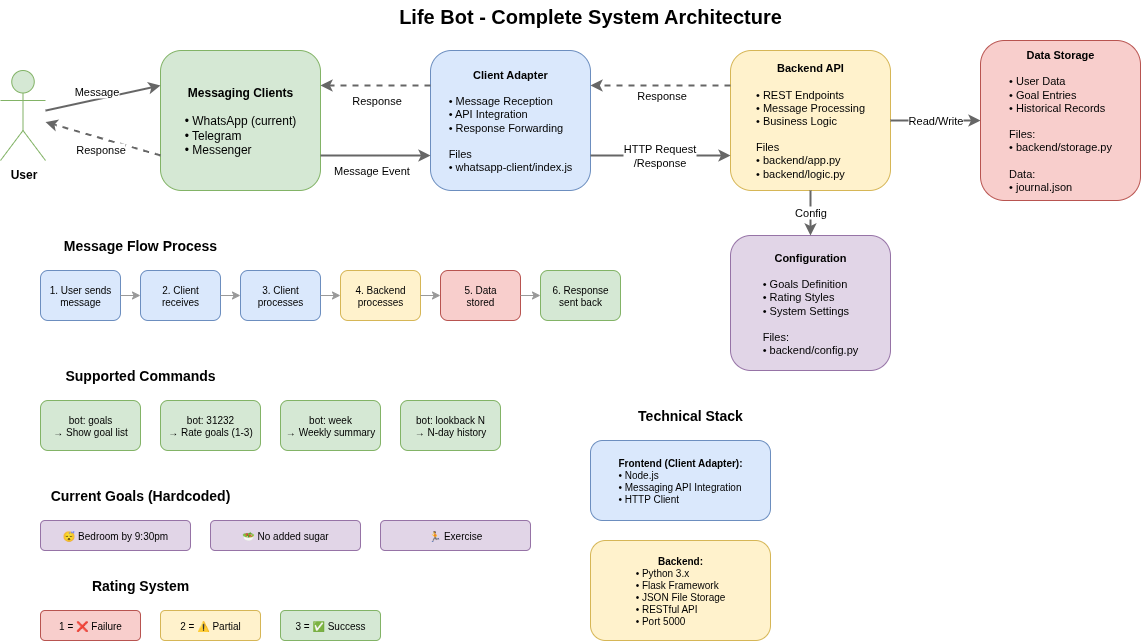

The diagram above was exported from draw.io. Its source (the exported page's mxGraphModel, read from the mxfile embedded in the PNG):
<mxGraphModel dx="624" dy="1046" grid="1" gridSize="10" guides="1" tooltips="1" connect="1" arrows="1" fold="1" page="1" pageScale="1" pageWidth="850" pageHeight="1100" math="0" shadow="0">
  <root>
    <mxCell id="0" />
    <mxCell id="1" parent="0" />
    <mxCell id="UiOQJrNsgmQZ1ob8Rjlk-1" value="Life Bot - Complete System Architecture" style="text;html=1;strokeColor=none;fillColor=none;align=center;verticalAlign=middle;whiteSpace=wrap;rounded=0;fontSize=20;fontStyle=1;" vertex="1" parent="1">
      <mxGeometry x="400" y="20" width="400" height="30" as="geometry" />
    </mxCell>
    <mxCell id="UiOQJrNsgmQZ1ob8Rjlk-2" value="User" style="shape=umlActor;verticalLabelPosition=bottom;verticalAlign=top;html=1;outlineConnect=0;fillColor=#d5e8d4;strokeColor=#82b366;fontSize=12;fontStyle=1;" vertex="1" parent="1">
      <mxGeometry x="10" y="90" width="45" height="90" as="geometry" />
    </mxCell>
    <mxCell id="UiOQJrNsgmQZ1ob8Rjlk-3" value="Messaging Clients&lt;div&gt;&lt;br&gt;&lt;div&gt;&lt;div style=&quot;text-align: left;&quot;&gt;&lt;span style=&quot;background-color: transparent; color: light-dark(rgb(0, 0, 0), rgb(255, 255, 255)); font-weight: normal;&quot;&gt;• WhatsApp (current)&lt;/span&gt;&lt;/div&gt;&lt;div style=&quot;text-align: left;&quot;&gt;&lt;span style=&quot;background-color: transparent; color: light-dark(rgb(0, 0, 0), rgb(255, 255, 255)); font-weight: normal;&quot;&gt;• Telegram&lt;/span&gt;&lt;/div&gt;&lt;div style=&quot;text-align: left;&quot;&gt;&lt;span style=&quot;background-color: transparent; color: light-dark(rgb(0, 0, 0), rgb(255, 255, 255)); font-weight: normal;&quot;&gt;• Messenger&lt;/span&gt;&lt;/div&gt;&lt;/div&gt;&lt;/div&gt;" style="rounded=1;whiteSpace=wrap;html=1;fillColor=#d5e8d4;strokeColor=#82b366;fontSize=12;fontStyle=1;" vertex="1" parent="1">
      <mxGeometry x="170" y="70" width="160" height="140" as="geometry" />
    </mxCell>
    <mxCell id="UiOQJrNsgmQZ1ob8Rjlk-4" value="Client Adapter&lt;br&gt;&lt;br&gt;&lt;div style=&quot;text-align: left;&quot;&gt;&lt;span style=&quot;background-color: transparent; color: light-dark(rgb(0, 0, 0), rgb(255, 255, 255)); font-weight: normal;&quot;&gt;• Message Reception&lt;/span&gt;&lt;/div&gt;&lt;div style=&quot;text-align: left;&quot;&gt;&lt;span style=&quot;background-color: transparent; color: light-dark(rgb(0, 0, 0), rgb(255, 255, 255)); font-weight: normal;&quot;&gt;• API Integration&lt;/span&gt;&lt;/div&gt;&lt;div style=&quot;text-align: left;&quot;&gt;&lt;span style=&quot;background-color: transparent; color: light-dark(rgb(0, 0, 0), rgb(255, 255, 255)); font-weight: normal;&quot;&gt;• Response Forwarding&lt;/span&gt;&lt;/div&gt;&lt;span style=&quot;font-weight: normal;&quot;&gt;&lt;br&gt;&lt;/span&gt;&lt;div style=&quot;text-align: left;&quot;&gt;&lt;span style=&quot;background-color: transparent; color: light-dark(rgb(0, 0, 0), rgb(255, 255, 255)); font-weight: normal;&quot;&gt;Files&lt;/span&gt;&lt;/div&gt;&lt;div&gt;&lt;div style=&quot;text-align: left;&quot;&gt;&lt;span style=&quot;background-color: transparent; color: light-dark(rgb(0, 0, 0), rgb(255, 255, 255)); font-weight: normal;&quot;&gt;• whatsapp-client/index.js&lt;/span&gt;&lt;/div&gt;&lt;/div&gt;" style="rounded=1;whiteSpace=wrap;html=1;fillColor=#dae8fc;strokeColor=#6c8ebf;fontSize=11;fontStyle=1;" vertex="1" parent="1">
      <mxGeometry x="440" y="70" width="160" height="140" as="geometry" />
    </mxCell>
    <mxCell id="UiOQJrNsgmQZ1ob8Rjlk-5" value="Backend API&lt;br&gt;&lt;br&gt;&lt;div style=&quot;text-align: left;&quot;&gt;&lt;span style=&quot;background-color: transparent; color: light-dark(rgb(0, 0, 0), rgb(255, 255, 255)); font-weight: normal;&quot;&gt;• REST Endpoints&lt;/span&gt;&lt;/div&gt;&lt;div style=&quot;text-align: left;&quot;&gt;&lt;span style=&quot;background-color: transparent; color: light-dark(rgb(0, 0, 0), rgb(255, 255, 255)); font-weight: normal;&quot;&gt;• Message Processing&lt;/span&gt;&lt;/div&gt;&lt;div style=&quot;text-align: left;&quot;&gt;&lt;span style=&quot;background-color: transparent; color: light-dark(rgb(0, 0, 0), rgb(255, 255, 255)); font-weight: normal;&quot;&gt;• Business Logic&lt;/span&gt;&lt;/div&gt;&lt;div&gt;&lt;span style=&quot;background-color: transparent; color: light-dark(rgb(0, 0, 0), rgb(255, 255, 255)); font-weight: normal;&quot;&gt;&lt;br&gt;&lt;/span&gt;&lt;/div&gt;&lt;div style=&quot;text-align: left;&quot;&gt;&lt;span style=&quot;background-color: transparent; color: light-dark(rgb(0, 0, 0), rgb(255, 255, 255)); font-weight: normal;&quot;&gt;Files&lt;/span&gt;&lt;/div&gt;&lt;div style=&quot;text-align: left;&quot;&gt;&lt;span style=&quot;background-color: transparent; color: light-dark(rgb(0, 0, 0), rgb(255, 255, 255)); font-weight: normal;&quot;&gt;• backend/app.py&lt;/span&gt;&lt;/div&gt;&lt;div style=&quot;text-align: left;&quot;&gt;&lt;span style=&quot;background-color: transparent; color: light-dark(rgb(0, 0, 0), rgb(255, 255, 255)); font-weight: normal;&quot;&gt;• backend/logic.py&lt;/span&gt;&lt;/div&gt;" style="rounded=1;whiteSpace=wrap;html=1;fillColor=#fff2cc;strokeColor=#d6b656;fontSize=11;fontStyle=1;" vertex="1" parent="1">
      <mxGeometry x="740" y="70" width="160" height="140" as="geometry" />
    </mxCell>
    <mxCell id="UiOQJrNsgmQZ1ob8Rjlk-6" value="Data Storage&lt;br&gt;&lt;br&gt;&lt;div style=&quot;text-align: left;&quot;&gt;&lt;span style=&quot;background-color: transparent; color: light-dark(rgb(0, 0, 0), rgb(255, 255, 255)); font-weight: normal;&quot;&gt;• User Data&lt;/span&gt;&lt;/div&gt;&lt;div style=&quot;text-align: left;&quot;&gt;&lt;span style=&quot;background-color: transparent; color: light-dark(rgb(0, 0, 0), rgb(255, 255, 255)); font-weight: normal;&quot;&gt;• Goal Entries&lt;/span&gt;&lt;/div&gt;&lt;div style=&quot;text-align: left;&quot;&gt;&lt;span style=&quot;background-color: transparent; color: light-dark(rgb(0, 0, 0), rgb(255, 255, 255)); font-weight: normal;&quot;&gt;• Historical Records&lt;/span&gt;&lt;/div&gt;&lt;div style=&quot;text-align: left;&quot;&gt;&lt;span style=&quot;font-weight: normal;&quot;&gt;&lt;br&gt;&lt;/span&gt;&lt;/div&gt;&lt;div style=&quot;text-align: left;&quot;&gt;&lt;span style=&quot;background-color: transparent; color: light-dark(rgb(0, 0, 0), rgb(255, 255, 255)); font-weight: normal;&quot;&gt;Files:&lt;/span&gt;&lt;/div&gt;&lt;div style=&quot;text-align: left;&quot;&gt;&lt;span style=&quot;background-color: transparent; color: light-dark(rgb(0, 0, 0), rgb(255, 255, 255)); font-weight: normal;&quot;&gt;• backend/storage.py&lt;/span&gt;&lt;/div&gt;&lt;div style=&quot;text-align: left;&quot;&gt;&lt;span style=&quot;background-color: transparent; color: light-dark(rgb(0, 0, 0), rgb(255, 255, 255)); font-weight: normal;&quot;&gt;&lt;br&gt;&lt;/span&gt;&lt;/div&gt;&lt;div style=&quot;text-align: left;&quot;&gt;&lt;span style=&quot;background-color: transparent; color: light-dark(rgb(0, 0, 0), rgb(255, 255, 255)); font-weight: normal;&quot;&gt;Data:&lt;/span&gt;&lt;/div&gt;&lt;div style=&quot;text-align: left;&quot;&gt;&lt;span style=&quot;background-color: transparent; color: light-dark(rgb(0, 0, 0), rgb(255, 255, 255)); font-weight: normal;&quot;&gt;• journal.json&lt;/span&gt;&lt;/div&gt;" style="rounded=1;whiteSpace=wrap;html=1;fillColor=#f8cecc;strokeColor=#b85450;fontSize=11;fontStyle=1;" vertex="1" parent="1">
      <mxGeometry x="990" y="60" width="160" height="160" as="geometry" />
    </mxCell>
    <mxCell id="UiOQJrNsgmQZ1ob8Rjlk-7" value="Configuration&lt;br&gt;&lt;br&gt;&lt;div style=&quot;text-align: left;&quot;&gt;&lt;span style=&quot;background-color: transparent; color: light-dark(rgb(0, 0, 0), rgb(255, 255, 255)); font-weight: normal;&quot;&gt;• Goals Definition&lt;/span&gt;&lt;/div&gt;&lt;div style=&quot;text-align: left;&quot;&gt;&lt;span style=&quot;background-color: transparent; color: light-dark(rgb(0, 0, 0), rgb(255, 255, 255)); font-weight: normal;&quot;&gt;• Rating Styles&lt;/span&gt;&lt;/div&gt;&lt;div style=&quot;text-align: left;&quot;&gt;&lt;span style=&quot;background-color: transparent; color: light-dark(rgb(0, 0, 0), rgb(255, 255, 255)); font-weight: normal;&quot;&gt;• System Settings&lt;/span&gt;&lt;/div&gt;&lt;div style=&quot;text-align: left;&quot;&gt;&lt;span style=&quot;font-weight: normal;&quot;&gt;&lt;br&gt;&lt;/span&gt;&lt;/div&gt;&lt;div style=&quot;text-align: left;&quot;&gt;&lt;span style=&quot;background-color: transparent; color: light-dark(rgb(0, 0, 0), rgb(255, 255, 255)); font-weight: normal;&quot;&gt;Files:&lt;/span&gt;&lt;/div&gt;&lt;div style=&quot;text-align: left;&quot;&gt;&lt;span style=&quot;background-color: transparent; color: light-dark(rgb(0, 0, 0), rgb(255, 255, 255)); font-weight: normal;&quot;&gt;• backend/config.py&lt;/span&gt;&lt;/div&gt;" style="rounded=1;whiteSpace=wrap;html=1;fillColor=#e1d5e7;strokeColor=#9673a6;fontSize=11;fontStyle=1;" vertex="1" parent="1">
      <mxGeometry x="740" y="255" width="160" height="135" as="geometry" />
    </mxCell>
    <mxCell id="UiOQJrNsgmQZ1ob8Rjlk-8" value="Message Flow Process" style="text;html=1;strokeColor=none;fillColor=none;align=center;verticalAlign=middle;whiteSpace=wrap;rounded=0;fontSize=14;fontStyle=1;" vertex="1" parent="1">
      <mxGeometry x="50" y="250" width="200" height="30" as="geometry" />
    </mxCell>
    <mxCell id="UiOQJrNsgmQZ1ob8Rjlk-9" value="1. User sends&#10;   message" style="rounded=1;whiteSpace=wrap;html=1;fillColor=#dae8fc;strokeColor=#6c8ebf;fontSize=10;" vertex="1" parent="1">
      <mxGeometry x="50" y="290" width="80" height="50" as="geometry" />
    </mxCell>
    <mxCell id="UiOQJrNsgmQZ1ob8Rjlk-10" value="2. Client&#10;   receives" style="rounded=1;whiteSpace=wrap;html=1;fillColor=#dae8fc;strokeColor=#6c8ebf;fontSize=10;" vertex="1" parent="1">
      <mxGeometry x="150" y="290" width="80" height="50" as="geometry" />
    </mxCell>
    <mxCell id="UiOQJrNsgmQZ1ob8Rjlk-11" value="3. Client&#10;   processes" style="rounded=1;whiteSpace=wrap;html=1;fillColor=#dae8fc;strokeColor=#6c8ebf;fontSize=10;" vertex="1" parent="1">
      <mxGeometry x="250" y="290" width="80" height="50" as="geometry" />
    </mxCell>
    <mxCell id="UiOQJrNsgmQZ1ob8Rjlk-12" value="4. Backend&#10;   processes" style="rounded=1;whiteSpace=wrap;html=1;fillColor=#fff2cc;strokeColor=#d6b656;fontSize=10;" vertex="1" parent="1">
      <mxGeometry x="350" y="290" width="80" height="50" as="geometry" />
    </mxCell>
    <mxCell id="UiOQJrNsgmQZ1ob8Rjlk-13" value="5. Data&#10;   stored" style="rounded=1;whiteSpace=wrap;html=1;fillColor=#f8cecc;strokeColor=#b85450;fontSize=10;" vertex="1" parent="1">
      <mxGeometry x="450" y="290" width="80" height="50" as="geometry" />
    </mxCell>
    <mxCell id="UiOQJrNsgmQZ1ob8Rjlk-14" value="6. Response&#10;   sent back" style="rounded=1;whiteSpace=wrap;html=1;fillColor=#d5e8d4;strokeColor=#82b366;fontSize=10;" vertex="1" parent="1">
      <mxGeometry x="550" y="290" width="80" height="50" as="geometry" />
    </mxCell>
    <mxCell id="UiOQJrNsgmQZ1ob8Rjlk-15" value="Supported Commands" style="text;html=1;strokeColor=none;fillColor=none;align=center;verticalAlign=middle;whiteSpace=wrap;rounded=0;fontSize=14;fontStyle=1;" vertex="1" parent="1">
      <mxGeometry x="50" y="380" width="200" height="30" as="geometry" />
    </mxCell>
    <mxCell id="UiOQJrNsgmQZ1ob8Rjlk-16" value="bot: goals&#10;→ Show goal list" style="rounded=1;whiteSpace=wrap;html=1;fillColor=#d5e8d4;strokeColor=#82b366;fontSize=10;" vertex="1" parent="1">
      <mxGeometry x="50" y="420" width="100" height="50" as="geometry" />
    </mxCell>
    <mxCell id="UiOQJrNsgmQZ1ob8Rjlk-17" value="bot: 31232&#10;→ Rate goals (1-3)" style="rounded=1;whiteSpace=wrap;html=1;fillColor=#d5e8d4;strokeColor=#82b366;fontSize=10;" vertex="1" parent="1">
      <mxGeometry x="170" y="420" width="100" height="50" as="geometry" />
    </mxCell>
    <mxCell id="UiOQJrNsgmQZ1ob8Rjlk-18" value="bot: week&#10;→ Weekly summary" style="rounded=1;whiteSpace=wrap;html=1;fillColor=#d5e8d4;strokeColor=#82b366;fontSize=10;" vertex="1" parent="1">
      <mxGeometry x="290" y="420" width="100" height="50" as="geometry" />
    </mxCell>
    <mxCell id="UiOQJrNsgmQZ1ob8Rjlk-19" value="bot: lookback N&#10;→ N-day history" style="rounded=1;whiteSpace=wrap;html=1;fillColor=#d5e8d4;strokeColor=#82b366;fontSize=10;" vertex="1" parent="1">
      <mxGeometry x="410" y="420" width="100" height="50" as="geometry" />
    </mxCell>
    <mxCell id="UiOQJrNsgmQZ1ob8Rjlk-20" value="Current Goals (Hardcoded)" style="text;html=1;strokeColor=none;fillColor=none;align=center;verticalAlign=middle;whiteSpace=wrap;rounded=0;fontSize=14;fontStyle=1;" vertex="1" parent="1">
      <mxGeometry x="50" y="500" width="200" height="30" as="geometry" />
    </mxCell>
    <mxCell id="UiOQJrNsgmQZ1ob8Rjlk-21" value="😴 Bedroom by 9:30pm" style="rounded=1;whiteSpace=wrap;html=1;fillColor=#e1d5e7;strokeColor=#9673a6;fontSize=10;" vertex="1" parent="1">
      <mxGeometry x="50" y="540" width="150" height="30" as="geometry" />
    </mxCell>
    <mxCell id="UiOQJrNsgmQZ1ob8Rjlk-22" value="🥗 No added sugar" style="rounded=1;whiteSpace=wrap;html=1;fillColor=#e1d5e7;strokeColor=#9673a6;fontSize=10;" vertex="1" parent="1">
      <mxGeometry x="220" y="540" width="150" height="30" as="geometry" />
    </mxCell>
    <mxCell id="UiOQJrNsgmQZ1ob8Rjlk-23" value="🏃 Exercise" style="rounded=1;whiteSpace=wrap;html=1;fillColor=#e1d5e7;strokeColor=#9673a6;fontSize=10;" vertex="1" parent="1">
      <mxGeometry x="390" y="540" width="150" height="30" as="geometry" />
    </mxCell>
    <mxCell id="UiOQJrNsgmQZ1ob8Rjlk-24" value="Rating System" style="text;html=1;strokeColor=none;fillColor=none;align=center;verticalAlign=middle;whiteSpace=wrap;rounded=0;fontSize=14;fontStyle=1;" vertex="1" parent="1">
      <mxGeometry x="50" y="590" width="200" height="30" as="geometry" />
    </mxCell>
    <mxCell id="UiOQJrNsgmQZ1ob8Rjlk-25" value="1 = ❌ Failure" style="rounded=1;whiteSpace=wrap;html=1;fillColor=#f8cecc;strokeColor=#b85450;fontSize=10;" vertex="1" parent="1">
      <mxGeometry x="50" y="630" width="100" height="30" as="geometry" />
    </mxCell>
    <mxCell id="UiOQJrNsgmQZ1ob8Rjlk-26" value="2 = ⚠ Partial" style="rounded=1;whiteSpace=wrap;html=1;fillColor=#fff2cc;strokeColor=#d6b656;fontSize=10;" vertex="1" parent="1">
      <mxGeometry x="170" y="630" width="100" height="30" as="geometry" />
    </mxCell>
    <mxCell id="UiOQJrNsgmQZ1ob8Rjlk-27" value="3 = ✅ Success" style="rounded=1;whiteSpace=wrap;html=1;fillColor=#d5e8d4;strokeColor=#82b366;fontSize=10;" vertex="1" parent="1">
      <mxGeometry x="290" y="630" width="100" height="30" as="geometry" />
    </mxCell>
    <mxCell id="UiOQJrNsgmQZ1ob8Rjlk-28" value="Technical Stack" style="text;html=1;strokeColor=none;fillColor=none;align=center;verticalAlign=middle;whiteSpace=wrap;rounded=0;fontSize=14;fontStyle=1;" vertex="1" parent="1">
      <mxGeometry x="600" y="420" width="200" height="30" as="geometry" />
    </mxCell>
    <mxCell id="UiOQJrNsgmQZ1ob8Rjlk-29" value="Frontend (Client Adapter):&lt;br&gt;&lt;div style=&quot;text-align: left;&quot;&gt;&lt;span style=&quot;background-color: transparent; color: light-dark(rgb(0, 0, 0), rgb(255, 255, 255)); font-weight: normal;&quot;&gt;• Node.js&lt;/span&gt;&lt;/div&gt;&lt;div style=&quot;text-align: left;&quot;&gt;&lt;span style=&quot;background-color: transparent; color: light-dark(rgb(0, 0, 0), rgb(255, 255, 255)); font-weight: normal;&quot;&gt;• Messaging API Integration&lt;/span&gt;&lt;/div&gt;&lt;div style=&quot;text-align: left;&quot;&gt;&lt;span style=&quot;background-color: transparent; color: light-dark(rgb(0, 0, 0), rgb(255, 255, 255)); font-weight: normal;&quot;&gt;• HTTP Client&lt;/span&gt;&lt;/div&gt;" style="rounded=1;whiteSpace=wrap;html=1;fillColor=#dae8fc;strokeColor=#6c8ebf;fontSize=10;fontStyle=1;" vertex="1" parent="1">
      <mxGeometry x="600" y="460" width="180" height="80" as="geometry" />
    </mxCell>
    <mxCell id="UiOQJrNsgmQZ1ob8Rjlk-30" value="Backend:&lt;br&gt;&lt;div style=&quot;text-align: left;&quot;&gt;&lt;span style=&quot;background-color: transparent; color: light-dark(rgb(0, 0, 0), rgb(255, 255, 255)); font-weight: normal;&quot;&gt;• Python 3.x&lt;/span&gt;&lt;/div&gt;&lt;div style=&quot;text-align: left;&quot;&gt;&lt;span style=&quot;background-color: transparent; color: light-dark(rgb(0, 0, 0), rgb(255, 255, 255)); font-weight: normal;&quot;&gt;• Flask Framework&lt;/span&gt;&lt;/div&gt;&lt;div style=&quot;text-align: left;&quot;&gt;&lt;span style=&quot;background-color: transparent; color: light-dark(rgb(0, 0, 0), rgb(255, 255, 255)); font-weight: normal;&quot;&gt;• JSON File Storage&lt;/span&gt;&lt;/div&gt;&lt;div style=&quot;text-align: left;&quot;&gt;&lt;span style=&quot;background-color: transparent; color: light-dark(rgb(0, 0, 0), rgb(255, 255, 255)); font-weight: normal;&quot;&gt;• RESTful API&lt;/span&gt;&lt;/div&gt;&lt;div style=&quot;text-align: left;&quot;&gt;&lt;span style=&quot;background-color: transparent; color: light-dark(rgb(0, 0, 0), rgb(255, 255, 255)); font-weight: normal;&quot;&gt;• Port 5000&lt;/span&gt;&lt;/div&gt;" style="rounded=1;whiteSpace=wrap;html=1;fillColor=#fff2cc;strokeColor=#d6b656;fontSize=10;fontStyle=1;" vertex="1" parent="1">
      <mxGeometry x="600" y="560" width="180" height="100" as="geometry" />
    </mxCell>
    <mxCell id="UiOQJrNsgmQZ1ob8Rjlk-31" value="Message" style="endArrow=classic;html=1;rounded=0;strokeWidth=2;strokeColor=#666666;labelBackgroundColor=#ffffff;entryX=0;entryY=0.25;entryDx=0;entryDy=0;" edge="1" parent="1" source="UiOQJrNsgmQZ1ob8Rjlk-2" target="UiOQJrNsgmQZ1ob8Rjlk-3">
      <mxGeometry x="-0.0845" y="8" width="50" height="50" relative="1" as="geometry">
        <mxPoint x="60" y="130" as="sourcePoint" />
        <mxPoint x="160" y="140" as="targetPoint" />
        <Array as="points" />
        <mxPoint as="offset" />
      </mxGeometry>
    </mxCell>
    <mxCell id="UiOQJrNsgmQZ1ob8Rjlk-32" value="Message Event" style="endArrow=classic;html=1;rounded=0;strokeWidth=2;strokeColor=#666666;labelBackgroundColor=#ffffff;entryX=0;entryY=0.75;entryDx=0;entryDy=0;exitX=1;exitY=0.75;exitDx=0;exitDy=0;" edge="1" parent="1" source="UiOQJrNsgmQZ1ob8Rjlk-3" target="UiOQJrNsgmQZ1ob8Rjlk-4">
      <mxGeometry x="-0.0909" y="-15" width="50" height="50" relative="1" as="geometry">
        <mxPoint x="350" y="180" as="sourcePoint" />
        <mxPoint x="380" y="130" as="targetPoint" />
        <Array as="points" />
        <mxPoint as="offset" />
      </mxGeometry>
    </mxCell>
    <mxCell id="UiOQJrNsgmQZ1ob8Rjlk-33" value="HTTP Request&lt;div&gt;/Response&lt;/div&gt;" style="endArrow=classic;html=1;rounded=0;strokeWidth=2;strokeColor=#666666;labelBackgroundColor=#ffffff;exitX=1;exitY=0.75;exitDx=0;exitDy=0;entryX=0;entryY=0.75;entryDx=0;entryDy=0;" edge="1" parent="1" source="UiOQJrNsgmQZ1ob8Rjlk-4" target="UiOQJrNsgmQZ1ob8Rjlk-5">
      <mxGeometry width="50" height="50" relative="1" as="geometry">
        <mxPoint x="580" y="130" as="sourcePoint" />
        <mxPoint x="620" y="130" as="targetPoint" />
        <mxPoint as="offset" />
      </mxGeometry>
    </mxCell>
    <mxCell id="UiOQJrNsgmQZ1ob8Rjlk-34" value="Read/Write" style="endArrow=classic;html=1;rounded=0;strokeWidth=2;strokeColor=#666666;labelBackgroundColor=#ffffff;" edge="1" parent="1" source="UiOQJrNsgmQZ1ob8Rjlk-5" target="UiOQJrNsgmQZ1ob8Rjlk-6">
      <mxGeometry width="50" height="50" relative="1" as="geometry">
        <mxPoint x="900" y="130" as="sourcePoint" />
        <mxPoint x="940" y="130" as="targetPoint" />
      </mxGeometry>
    </mxCell>
    <mxCell id="UiOQJrNsgmQZ1ob8Rjlk-35" value="Config" style="endArrow=classic;html=1;rounded=0;strokeWidth=2;strokeColor=#666666;labelBackgroundColor=#ffffff;" edge="1" parent="1" source="UiOQJrNsgmQZ1ob8Rjlk-5" target="UiOQJrNsgmQZ1ob8Rjlk-7">
      <mxGeometry width="50" height="50" relative="1" as="geometry">
        <mxPoint x="720" y="180" as="sourcePoint" />
        <mxPoint x="840" y="220" as="targetPoint" />
      </mxGeometry>
    </mxCell>
    <mxCell id="UiOQJrNsgmQZ1ob8Rjlk-36" value="Response" style="endArrow=classic;html=1;rounded=0;strokeWidth=2;strokeColor=#666666;labelBackgroundColor=#ffffff;dashed=1;exitX=0;exitY=0.25;exitDx=0;exitDy=0;entryX=1;entryY=0.25;entryDx=0;entryDy=0;" edge="1" parent="1" source="UiOQJrNsgmQZ1ob8Rjlk-5" target="UiOQJrNsgmQZ1ob8Rjlk-4">
      <mxGeometry y="10" width="50" height="50" relative="1" as="geometry">
        <mxPoint x="620" y="130" as="sourcePoint" />
        <mxPoint x="580" y="130" as="targetPoint" />
        <mxPoint as="offset" />
      </mxGeometry>
    </mxCell>
    <mxCell id="UiOQJrNsgmQZ1ob8Rjlk-37" value="Response" style="endArrow=classic;html=1;rounded=0;strokeWidth=2;strokeColor=#666666;labelBackgroundColor=#ffffff;dashed=1;exitX=0;exitY=0.25;exitDx=0;exitDy=0;entryX=1;entryY=0.25;entryDx=0;entryDy=0;" edge="1" parent="1" source="UiOQJrNsgmQZ1ob8Rjlk-4" target="UiOQJrNsgmQZ1ob8Rjlk-3">
      <mxGeometry x="-0.0089" y="15" width="50" height="50" relative="1" as="geometry">
        <mxPoint x="440" y="132.33333333333337" as="sourcePoint" />
        <mxPoint x="300" y="127.66666666666663" as="targetPoint" />
        <mxPoint as="offset" />
      </mxGeometry>
    </mxCell>
    <mxCell id="UiOQJrNsgmQZ1ob8Rjlk-38" value="Response" style="endArrow=classic;html=1;rounded=0;strokeWidth=2;strokeColor=#666666;labelBackgroundColor=#ffffff;dashed=1;exitX=0;exitY=0.75;exitDx=0;exitDy=0;" edge="1" parent="1" source="UiOQJrNsgmQZ1ob8Rjlk-3" target="UiOQJrNsgmQZ1ob8Rjlk-2">
      <mxGeometry x="-0.0273" y="11" width="50" height="50" relative="1" as="geometry">
        <mxPoint x="150" y="130" as="sourcePoint" />
        <mxPoint x="60" y="150" as="targetPoint" />
        <Array as="points" />
        <mxPoint as="offset" />
      </mxGeometry>
    </mxCell>
    <mxCell id="UiOQJrNsgmQZ1ob8Rjlk-39" value="" style="endArrow=classic;html=1;rounded=0;strokeWidth=1;strokeColor=#999999;" edge="1" parent="1" source="UiOQJrNsgmQZ1ob8Rjlk-9" target="UiOQJrNsgmQZ1ob8Rjlk-10">
      <mxGeometry width="50" height="50" relative="1" as="geometry">
        <mxPoint x="130" y="315" as="sourcePoint" />
        <mxPoint x="150" y="315" as="targetPoint" />
      </mxGeometry>
    </mxCell>
    <mxCell id="UiOQJrNsgmQZ1ob8Rjlk-40" value="" style="endArrow=classic;html=1;rounded=0;strokeWidth=1;strokeColor=#999999;" edge="1" parent="1" source="UiOQJrNsgmQZ1ob8Rjlk-10" target="UiOQJrNsgmQZ1ob8Rjlk-11">
      <mxGeometry width="50" height="50" relative="1" as="geometry">
        <mxPoint x="230" y="315" as="sourcePoint" />
        <mxPoint x="250" y="315" as="targetPoint" />
      </mxGeometry>
    </mxCell>
    <mxCell id="UiOQJrNsgmQZ1ob8Rjlk-41" value="" style="endArrow=classic;html=1;rounded=0;strokeWidth=1;strokeColor=#999999;" edge="1" parent="1" source="UiOQJrNsgmQZ1ob8Rjlk-11" target="UiOQJrNsgmQZ1ob8Rjlk-12">
      <mxGeometry width="50" height="50" relative="1" as="geometry">
        <mxPoint x="330" y="315" as="sourcePoint" />
        <mxPoint x="350" y="315" as="targetPoint" />
      </mxGeometry>
    </mxCell>
    <mxCell id="UiOQJrNsgmQZ1ob8Rjlk-42" value="" style="endArrow=classic;html=1;rounded=0;strokeWidth=1;strokeColor=#999999;" edge="1" parent="1" source="UiOQJrNsgmQZ1ob8Rjlk-12" target="UiOQJrNsgmQZ1ob8Rjlk-13">
      <mxGeometry width="50" height="50" relative="1" as="geometry">
        <mxPoint x="430" y="315" as="sourcePoint" />
        <mxPoint x="450" y="315" as="targetPoint" />
      </mxGeometry>
    </mxCell>
    <mxCell id="UiOQJrNsgmQZ1ob8Rjlk-43" value="" style="endArrow=classic;html=1;rounded=0;strokeWidth=1;strokeColor=#999999;" edge="1" parent="1" source="UiOQJrNsgmQZ1ob8Rjlk-13" target="UiOQJrNsgmQZ1ob8Rjlk-14">
      <mxGeometry width="50" height="50" relative="1" as="geometry">
        <mxPoint x="530" y="315" as="sourcePoint" />
        <mxPoint x="550" y="315" as="targetPoint" />
      </mxGeometry>
    </mxCell>
  </root>
</mxGraphModel>